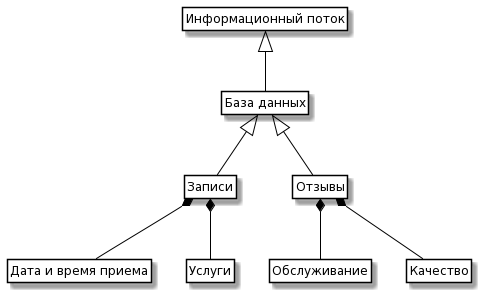

The diagram above was rendered by PlantUML. Its source (embedded in the PNG):
@startuml
skinparam class {
	BackgroundColor White
	ArrowColor Black
	BorderColor Black
}

class Information as "Информационный поток"

class DataBase as "База данных"

class Projects as "Записи"
class Tasks as "Отзывы"

Class p_Project as "Дата и время приема"
Class p_Materials as "Услуги"
Class t_Project as "Обслуживание"
Class t_task as "Качество"

Information <|-- DataBase 
DataBase <|-- Projects
DataBase <|-- Tasks

Projects *-- p_Project
Projects *-- p_Materials 
Tasks *-- t_Project
Tasks *-- t_task

hide members
hide circle
hide methods
@enduml